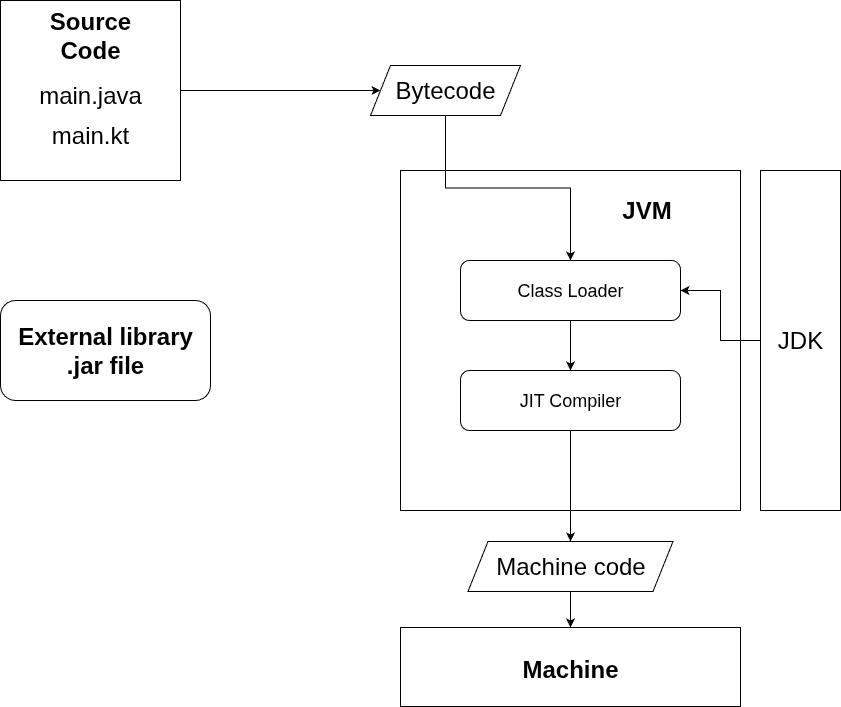

The diagram above was exported from draw.io. Its source (the exported page's mxGraphModel, read from the mxfile embedded in the PNG):
<mxGraphModel dx="274" dy="748" grid="1" gridSize="10" guides="1" tooltips="1" connect="1" arrows="1" fold="1" page="1" pageScale="1" pageWidth="850" pageHeight="1100" math="0" shadow="0">
  <root>
    <mxCell id="0" />
    <mxCell id="1" parent="0" />
    <mxCell id="NL6rY5lM2w9C813N7EgR-2" value="" style="whiteSpace=wrap;html=1;aspect=fixed;" vertex="1" parent="1">
      <mxGeometry x="590" y="250" width="340" height="340" as="geometry" />
    </mxCell>
    <mxCell id="NL6rY5lM2w9C813N7EgR-3" value="&lt;font style=&quot;font-size: 24px;&quot;&gt;&lt;b&gt;JVM&lt;/b&gt;&lt;/font&gt;" style="text;html=1;align=center;verticalAlign=middle;whiteSpace=wrap;rounded=0;" vertex="1" parent="1">
      <mxGeometry x="780" y="270" width="112.5" height="40" as="geometry" />
    </mxCell>
    <mxCell id="NL6rY5lM2w9C813N7EgR-4" value="" style="rounded=0;whiteSpace=wrap;html=1;" vertex="1" parent="1">
      <mxGeometry x="590" y="707" width="340" height="79" as="geometry" />
    </mxCell>
    <mxCell id="NL6rY5lM2w9C813N7EgR-9" value="&lt;font style=&quot;font-size: 24px;&quot;&gt;&lt;b&gt;Machine&lt;/b&gt;&lt;/font&gt;" style="text;html=1;align=center;verticalAlign=middle;whiteSpace=wrap;rounded=0;" vertex="1" parent="1">
      <mxGeometry x="715" y="724" width="90" height="50" as="geometry" />
    </mxCell>
    <mxCell id="NL6rY5lM2w9C813N7EgR-28" style="edgeStyle=orthogonalEdgeStyle;rounded=0;orthogonalLoop=1;jettySize=auto;html=1;" edge="1" parent="1" source="NL6rY5lM2w9C813N7EgR-11" target="NL6rY5lM2w9C813N7EgR-12">
      <mxGeometry relative="1" as="geometry" />
    </mxCell>
    <mxCell id="NL6rY5lM2w9C813N7EgR-11" value="&lt;span style=&quot;font-size: 18px;&quot;&gt;Class Loader&lt;/span&gt;" style="rounded=1;whiteSpace=wrap;html=1;" vertex="1" parent="1">
      <mxGeometry x="650" y="340" width="220" height="60" as="geometry" />
    </mxCell>
    <mxCell id="NL6rY5lM2w9C813N7EgR-30" style="edgeStyle=orthogonalEdgeStyle;rounded=0;orthogonalLoop=1;jettySize=auto;html=1;entryX=0.5;entryY=0;entryDx=0;entryDy=0;" edge="1" parent="1" source="NL6rY5lM2w9C813N7EgR-12" target="NL6rY5lM2w9C813N7EgR-29">
      <mxGeometry relative="1" as="geometry" />
    </mxCell>
    <mxCell id="NL6rY5lM2w9C813N7EgR-12" value="&lt;span style=&quot;font-size: 18px;&quot;&gt;JIT Compiler&lt;/span&gt;" style="rounded=1;whiteSpace=wrap;html=1;" vertex="1" parent="1">
      <mxGeometry x="650" y="450" width="220" height="60" as="geometry" />
    </mxCell>
    <mxCell id="NL6rY5lM2w9C813N7EgR-23" style="edgeStyle=orthogonalEdgeStyle;rounded=0;orthogonalLoop=1;jettySize=auto;html=1;exitX=1;exitY=0.5;exitDx=0;exitDy=0;" edge="1" parent="1" source="NL6rY5lM2w9C813N7EgR-18" target="NL6rY5lM2w9C813N7EgR-22">
      <mxGeometry relative="1" as="geometry" />
    </mxCell>
    <mxCell id="NL6rY5lM2w9C813N7EgR-18" value="" style="rounded=0;whiteSpace=wrap;html=1;" vertex="1" parent="1">
      <mxGeometry x="190" y="80" width="180" height="180" as="geometry" />
    </mxCell>
    <mxCell id="NL6rY5lM2w9C813N7EgR-19" value="&lt;font style=&quot;font-size: 24px;&quot;&gt;&lt;b&gt;Source Code&lt;/b&gt;&lt;/font&gt;" style="text;html=1;align=center;verticalAlign=middle;whiteSpace=wrap;rounded=0;" vertex="1" parent="1">
      <mxGeometry x="210" y="100" width="140" height="30" as="geometry" />
    </mxCell>
    <mxCell id="NL6rY5lM2w9C813N7EgR-20" value="&lt;font style=&quot;font-size: 24px;&quot;&gt;main.java&lt;/font&gt;" style="text;html=1;align=center;verticalAlign=middle;whiteSpace=wrap;rounded=0;" vertex="1" parent="1">
      <mxGeometry x="210" y="160" width="140" height="30" as="geometry" />
    </mxCell>
    <mxCell id="NL6rY5lM2w9C813N7EgR-21" value="&lt;font style=&quot;font-size: 24px;&quot;&gt;main.kt&lt;/font&gt;" style="text;html=1;align=center;verticalAlign=middle;whiteSpace=wrap;rounded=0;" vertex="1" parent="1">
      <mxGeometry x="210" y="200" width="140" height="30" as="geometry" />
    </mxCell>
    <mxCell id="NL6rY5lM2w9C813N7EgR-27" style="edgeStyle=orthogonalEdgeStyle;rounded=0;orthogonalLoop=1;jettySize=auto;html=1;exitX=0.5;exitY=1;exitDx=0;exitDy=0;" edge="1" parent="1" source="NL6rY5lM2w9C813N7EgR-22" target="NL6rY5lM2w9C813N7EgR-11">
      <mxGeometry relative="1" as="geometry" />
    </mxCell>
    <mxCell id="NL6rY5lM2w9C813N7EgR-22" value="&lt;font style=&quot;font-size: 24px;&quot;&gt;Bytecode&lt;/font&gt;" style="shape=parallelogram;perimeter=parallelogramPerimeter;whiteSpace=wrap;html=1;fixedSize=1;" vertex="1" parent="1">
      <mxGeometry x="560" y="145" width="150" height="50" as="geometry" />
    </mxCell>
    <mxCell id="NL6rY5lM2w9C813N7EgR-31" style="edgeStyle=orthogonalEdgeStyle;rounded=0;orthogonalLoop=1;jettySize=auto;html=1;exitX=0.5;exitY=1;exitDx=0;exitDy=0;entryX=0.5;entryY=0;entryDx=0;entryDy=0;" edge="1" parent="1" source="NL6rY5lM2w9C813N7EgR-29" target="NL6rY5lM2w9C813N7EgR-4">
      <mxGeometry relative="1" as="geometry" />
    </mxCell>
    <mxCell id="NL6rY5lM2w9C813N7EgR-29" value="&lt;font style=&quot;font-size: 24px;&quot;&gt;Machine code&lt;/font&gt;" style="shape=parallelogram;perimeter=parallelogramPerimeter;whiteSpace=wrap;html=1;fixedSize=1;" vertex="1" parent="1">
      <mxGeometry x="657.5" y="621" width="205" height="50" as="geometry" />
    </mxCell>
    <mxCell id="NL6rY5lM2w9C813N7EgR-34" style="edgeStyle=orthogonalEdgeStyle;rounded=0;orthogonalLoop=1;jettySize=auto;html=1;" edge="1" parent="1" source="NL6rY5lM2w9C813N7EgR-33" target="NL6rY5lM2w9C813N7EgR-11">
      <mxGeometry relative="1" as="geometry" />
    </mxCell>
    <mxCell id="NL6rY5lM2w9C813N7EgR-33" value="&lt;font style=&quot;font-size: 24px;&quot;&gt;JDK&lt;/font&gt;" style="rounded=0;whiteSpace=wrap;html=1;" vertex="1" parent="1">
      <mxGeometry x="950" y="250" width="80" height="340" as="geometry" />
    </mxCell>
    <mxCell id="NL6rY5lM2w9C813N7EgR-35" value="&lt;font style=&quot;font-size: 24px;&quot;&gt;&lt;b&gt;External library&lt;/b&gt;&lt;/font&gt;&lt;div&gt;&lt;font style=&quot;font-size: 24px;&quot;&gt;&lt;b&gt;.jar file&lt;/b&gt;&lt;/font&gt;&lt;/div&gt;" style="rounded=1;whiteSpace=wrap;html=1;" vertex="1" parent="1">
      <mxGeometry x="190" y="380" width="210" height="100" as="geometry" />
    </mxCell>
  </root>
</mxGraphModel>